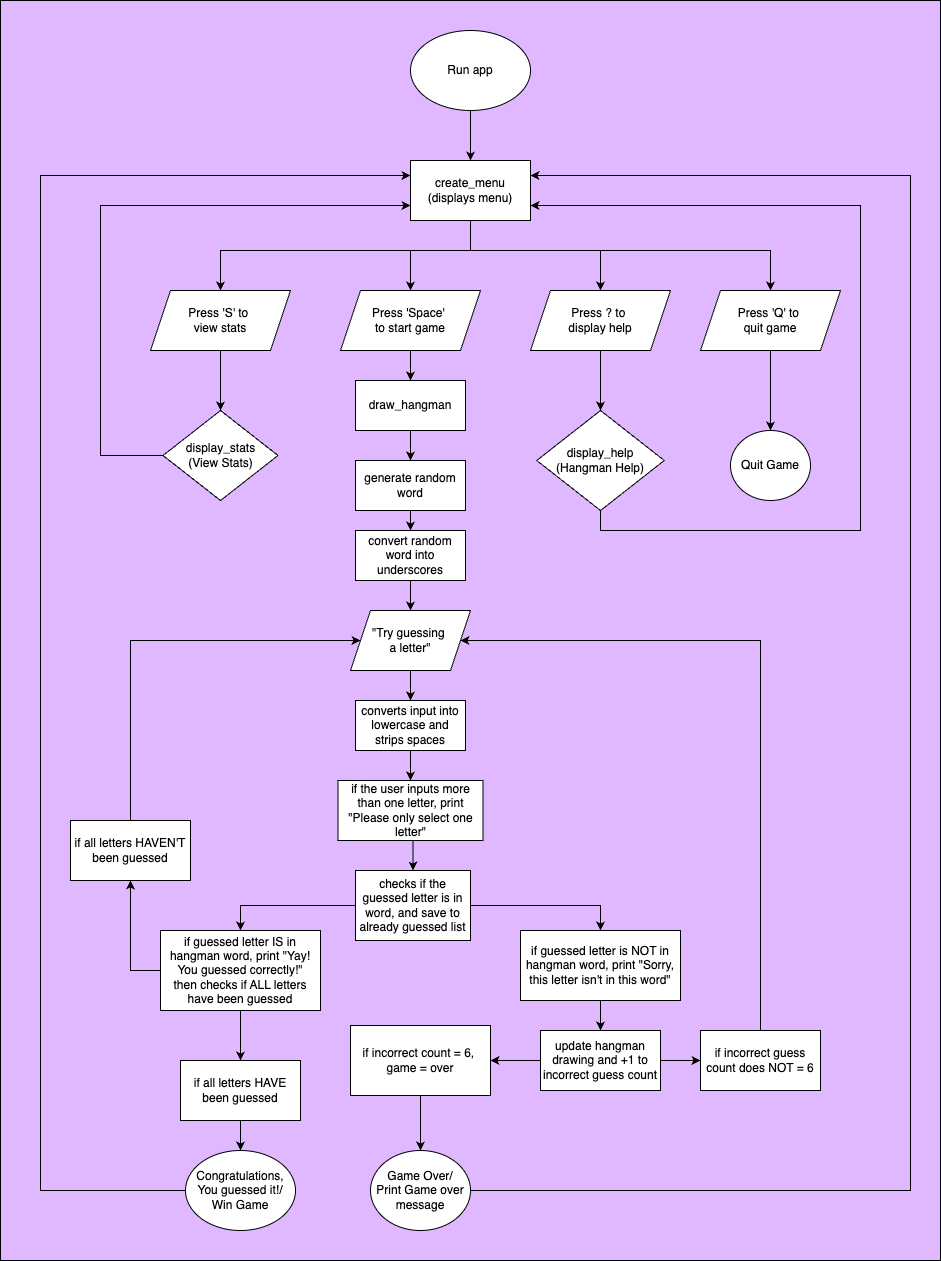

The diagram above was exported from draw.io. Its source (the exported page's mxGraphModel, read from the mxfile embedded in the PNG):
<mxGraphModel dx="2017" dy="1644" grid="1" gridSize="10" guides="1" tooltips="1" connect="1" arrows="1" fold="1" page="1" pageScale="1" pageWidth="827" pageHeight="1169" math="0" shadow="0">
  <root>
    <mxCell id="0" />
    <mxCell id="1" parent="0" />
    <mxCell id="HE96-5uSERIekJcrT7Yx-115" value="" style="rounded=0;whiteSpace=wrap;html=1;fillColor=#E0B8FF;" vertex="1" parent="1">
      <mxGeometry x="-100" y="-10" width="940" height="1260" as="geometry" />
    </mxCell>
    <mxCell id="HE96-5uSERIekJcrT7Yx-7" value="" style="edgeStyle=orthogonalEdgeStyle;rounded=0;orthogonalLoop=1;jettySize=auto;html=1;entryX=0.5;entryY=0;entryDx=0;entryDy=0;" edge="1" parent="1" source="HE96-5uSERIekJcrT7Yx-3" target="HE96-5uSERIekJcrT7Yx-13">
      <mxGeometry relative="1" as="geometry">
        <mxPoint x="400" y="150" as="targetPoint" />
        <Array as="points">
          <mxPoint x="370" y="140" />
          <mxPoint x="370" y="140" />
        </Array>
      </mxGeometry>
    </mxCell>
    <mxCell id="HE96-5uSERIekJcrT7Yx-3" value="Run app" style="ellipse;whiteSpace=wrap;html=1;" vertex="1" parent="1">
      <mxGeometry x="310" y="20" width="120" height="80" as="geometry" />
    </mxCell>
    <mxCell id="HE96-5uSERIekJcrT7Yx-15" value="" style="edgeStyle=orthogonalEdgeStyle;rounded=0;orthogonalLoop=1;jettySize=auto;html=1;" edge="1" parent="1" source="HE96-5uSERIekJcrT7Yx-13" target="HE96-5uSERIekJcrT7Yx-14">
      <mxGeometry relative="1" as="geometry">
        <Array as="points">
          <mxPoint x="370" y="240" />
          <mxPoint x="120" y="240" />
        </Array>
      </mxGeometry>
    </mxCell>
    <mxCell id="HE96-5uSERIekJcrT7Yx-20" style="edgeStyle=orthogonalEdgeStyle;rounded=0;orthogonalLoop=1;jettySize=auto;html=1;exitX=0.5;exitY=1;exitDx=0;exitDy=0;" edge="1" parent="1" source="HE96-5uSERIekJcrT7Yx-13" target="HE96-5uSERIekJcrT7Yx-16">
      <mxGeometry relative="1" as="geometry">
        <Array as="points">
          <mxPoint x="370" y="240" />
          <mxPoint x="500" y="240" />
        </Array>
      </mxGeometry>
    </mxCell>
    <mxCell id="HE96-5uSERIekJcrT7Yx-21" style="edgeStyle=orthogonalEdgeStyle;rounded=0;orthogonalLoop=1;jettySize=auto;html=1;exitX=0.5;exitY=1;exitDx=0;exitDy=0;entryX=0.5;entryY=0;entryDx=0;entryDy=0;" edge="1" parent="1" source="HE96-5uSERIekJcrT7Yx-13" target="HE96-5uSERIekJcrT7Yx-18">
      <mxGeometry relative="1" as="geometry">
        <Array as="points">
          <mxPoint x="400" y="240" />
          <mxPoint x="700" y="240" />
        </Array>
      </mxGeometry>
    </mxCell>
    <mxCell id="HE96-5uSERIekJcrT7Yx-31" style="edgeStyle=orthogonalEdgeStyle;rounded=0;orthogonalLoop=1;jettySize=auto;html=1;exitX=0.5;exitY=1;exitDx=0;exitDy=0;" edge="1" parent="1" source="HE96-5uSERIekJcrT7Yx-13" target="HE96-5uSERIekJcrT7Yx-30">
      <mxGeometry relative="1" as="geometry">
        <Array as="points">
          <mxPoint x="370" y="240" />
          <mxPoint x="310" y="240" />
        </Array>
      </mxGeometry>
    </mxCell>
    <mxCell id="HE96-5uSERIekJcrT7Yx-13" value="create_menu&lt;div&gt;(displays menu)&lt;/div&gt;" style="rounded=0;whiteSpace=wrap;html=1;" vertex="1" parent="1">
      <mxGeometry x="310" y="150" width="120" height="60" as="geometry" />
    </mxCell>
    <mxCell id="HE96-5uSERIekJcrT7Yx-24" value="" style="edgeStyle=orthogonalEdgeStyle;rounded=0;orthogonalLoop=1;jettySize=auto;html=1;" edge="1" parent="1" source="HE96-5uSERIekJcrT7Yx-14" target="HE96-5uSERIekJcrT7Yx-23">
      <mxGeometry relative="1" as="geometry" />
    </mxCell>
    <mxCell id="HE96-5uSERIekJcrT7Yx-32" style="edgeStyle=orthogonalEdgeStyle;rounded=0;orthogonalLoop=1;jettySize=auto;html=1;exitX=0;exitY=0.5;exitDx=0;exitDy=0;" edge="1" parent="1" source="HE96-5uSERIekJcrT7Yx-23">
      <mxGeometry relative="1" as="geometry">
        <mxPoint x="32.5" y="450" as="sourcePoint" />
        <mxPoint x="310" y="195" as="targetPoint" />
        <Array as="points">
          <mxPoint y="445" />
          <mxPoint y="195" />
        </Array>
      </mxGeometry>
    </mxCell>
    <mxCell id="HE96-5uSERIekJcrT7Yx-14" value="Press 'S' to&amp;nbsp;&lt;div&gt;view stats&lt;/div&gt;" style="shape=parallelogram;perimeter=parallelogramPerimeter;whiteSpace=wrap;html=1;fixedSize=1;rounded=0;" vertex="1" parent="1">
      <mxGeometry x="50" y="280" width="140" height="60" as="geometry" />
    </mxCell>
    <mxCell id="HE96-5uSERIekJcrT7Yx-16" value="Press ? to&amp;nbsp;&lt;div&gt;display help&lt;/div&gt;" style="shape=parallelogram;perimeter=parallelogramPerimeter;whiteSpace=wrap;html=1;fixedSize=1;rounded=0;" vertex="1" parent="1">
      <mxGeometry x="430" y="280" width="140" height="60" as="geometry" />
    </mxCell>
    <mxCell id="HE96-5uSERIekJcrT7Yx-28" value="" style="edgeStyle=orthogonalEdgeStyle;rounded=0;orthogonalLoop=1;jettySize=auto;html=1;entryX=0.5;entryY=0;entryDx=0;entryDy=0;" edge="1" parent="1" source="HE96-5uSERIekJcrT7Yx-18" target="HE96-5uSERIekJcrT7Yx-29">
      <mxGeometry relative="1" as="geometry">
        <mxPoint x="640" y="420" as="targetPoint" />
      </mxGeometry>
    </mxCell>
    <mxCell id="HE96-5uSERIekJcrT7Yx-18" value="Press 'Q' to&amp;nbsp;&lt;div&gt;quit game&lt;/div&gt;" style="shape=parallelogram;perimeter=parallelogramPerimeter;whiteSpace=wrap;html=1;fixedSize=1;rounded=0;" vertex="1" parent="1">
      <mxGeometry x="600" y="280" width="140" height="60" as="geometry" />
    </mxCell>
    <mxCell id="HE96-5uSERIekJcrT7Yx-23" value="&lt;div&gt;display_stats&lt;/div&gt;(View Stats)" style="rhombus;whiteSpace=wrap;html=1;rounded=0;" vertex="1" parent="1">
      <mxGeometry x="62.5" y="400" width="115" height="90" as="geometry" />
    </mxCell>
    <mxCell id="HE96-5uSERIekJcrT7Yx-29" value="Quit Game" style="ellipse;whiteSpace=wrap;html=1;" vertex="1" parent="1">
      <mxGeometry x="630" y="420" width="80" height="70" as="geometry" />
    </mxCell>
    <mxCell id="HE96-5uSERIekJcrT7Yx-37" style="edgeStyle=orthogonalEdgeStyle;rounded=0;orthogonalLoop=1;jettySize=auto;html=1;exitX=0.5;exitY=1;exitDx=0;exitDy=0;entryX=0.5;entryY=0;entryDx=0;entryDy=0;" edge="1" parent="1" source="HE96-5uSERIekJcrT7Yx-30">
      <mxGeometry relative="1" as="geometry">
        <mxPoint x="310" y="370" as="targetPoint" />
      </mxGeometry>
    </mxCell>
    <mxCell id="HE96-5uSERIekJcrT7Yx-30" value="Press 'Space'&amp;nbsp;&lt;div&gt;to start game&lt;/div&gt;" style="shape=parallelogram;perimeter=parallelogramPerimeter;whiteSpace=wrap;html=1;fixedSize=1;rounded=0;" vertex="1" parent="1">
      <mxGeometry x="240" y="280" width="140" height="60" as="geometry" />
    </mxCell>
    <mxCell id="HE96-5uSERIekJcrT7Yx-110" style="edgeStyle=orthogonalEdgeStyle;rounded=0;orthogonalLoop=1;jettySize=auto;html=1;exitX=0.5;exitY=1;exitDx=0;exitDy=0;entryX=1;entryY=0.75;entryDx=0;entryDy=0;" edge="1" parent="1" source="HE96-5uSERIekJcrT7Yx-34" target="HE96-5uSERIekJcrT7Yx-13">
      <mxGeometry relative="1" as="geometry">
        <mxPoint x="770" y="180" as="targetPoint" />
        <Array as="points">
          <mxPoint x="500" y="520" />
          <mxPoint x="760" y="520" />
          <mxPoint x="760" y="195" />
        </Array>
      </mxGeometry>
    </mxCell>
    <mxCell id="HE96-5uSERIekJcrT7Yx-34" value="display_help&lt;div&gt;&lt;/div&gt;&lt;div&gt;(Hangman Help)&lt;/div&gt;" style="rhombus;whiteSpace=wrap;html=1;rounded=0;" vertex="1" parent="1">
      <mxGeometry x="436.25" y="400" width="127.5" height="100" as="geometry" />
    </mxCell>
    <mxCell id="HE96-5uSERIekJcrT7Yx-38" style="edgeStyle=orthogonalEdgeStyle;rounded=0;orthogonalLoop=1;jettySize=auto;html=1;exitX=0.5;exitY=1;exitDx=0;exitDy=0;entryX=0.5;entryY=0;entryDx=0;entryDy=0;" edge="1" parent="1">
      <mxGeometry relative="1" as="geometry">
        <mxPoint x="310" y="420" as="sourcePoint" />
        <mxPoint x="310" y="450" as="targetPoint" />
      </mxGeometry>
    </mxCell>
    <mxCell id="HE96-5uSERIekJcrT7Yx-40" value="draw_hangman" style="rounded=0;whiteSpace=wrap;html=1;" vertex="1" parent="1">
      <mxGeometry x="255" y="370" width="110" height="50" as="geometry" />
    </mxCell>
    <mxCell id="HE96-5uSERIekJcrT7Yx-66" style="edgeStyle=orthogonalEdgeStyle;rounded=0;orthogonalLoop=1;jettySize=auto;html=1;exitX=0.5;exitY=1;exitDx=0;exitDy=0;entryX=0.5;entryY=0;entryDx=0;entryDy=0;" edge="1" parent="1" source="HE96-5uSERIekJcrT7Yx-64" target="HE96-5uSERIekJcrT7Yx-65">
      <mxGeometry relative="1" as="geometry" />
    </mxCell>
    <mxCell id="HE96-5uSERIekJcrT7Yx-64" value="generate random word" style="rounded=0;whiteSpace=wrap;html=1;" vertex="1" parent="1">
      <mxGeometry x="255" y="450" width="110" height="50" as="geometry" />
    </mxCell>
    <mxCell id="HE96-5uSERIekJcrT7Yx-68" style="edgeStyle=orthogonalEdgeStyle;rounded=0;orthogonalLoop=1;jettySize=auto;html=1;exitX=0.5;exitY=1;exitDx=0;exitDy=0;entryX=0.5;entryY=0;entryDx=0;entryDy=0;" edge="1" parent="1" source="HE96-5uSERIekJcrT7Yx-65" target="HE96-5uSERIekJcrT7Yx-67">
      <mxGeometry relative="1" as="geometry" />
    </mxCell>
    <mxCell id="HE96-5uSERIekJcrT7Yx-65" value="convert random word into underscores" style="rounded=0;whiteSpace=wrap;html=1;" vertex="1" parent="1">
      <mxGeometry x="255" y="520" width="110" height="50" as="geometry" />
    </mxCell>
    <mxCell id="HE96-5uSERIekJcrT7Yx-73" style="edgeStyle=orthogonalEdgeStyle;rounded=0;orthogonalLoop=1;jettySize=auto;html=1;exitX=0.5;exitY=1;exitDx=0;exitDy=0;entryX=0.5;entryY=0;entryDx=0;entryDy=0;" edge="1" parent="1" source="HE96-5uSERIekJcrT7Yx-67" target="HE96-5uSERIekJcrT7Yx-72">
      <mxGeometry relative="1" as="geometry" />
    </mxCell>
    <mxCell id="HE96-5uSERIekJcrT7Yx-67" value="&quot;Try guessing&amp;nbsp;&lt;div&gt;a letter&quot;&lt;/div&gt;" style="shape=parallelogram;perimeter=parallelogramPerimeter;whiteSpace=wrap;html=1;fixedSize=1;" vertex="1" parent="1">
      <mxGeometry x="250" y="600" width="120" height="60" as="geometry" />
    </mxCell>
    <mxCell id="HE96-5uSERIekJcrT7Yx-75" style="edgeStyle=orthogonalEdgeStyle;rounded=0;orthogonalLoop=1;jettySize=auto;html=1;exitX=0.5;exitY=1;exitDx=0;exitDy=0;entryX=0.5;entryY=0;entryDx=0;entryDy=0;" edge="1" parent="1" source="HE96-5uSERIekJcrT7Yx-72" target="HE96-5uSERIekJcrT7Yx-74">
      <mxGeometry relative="1" as="geometry" />
    </mxCell>
    <mxCell id="HE96-5uSERIekJcrT7Yx-72" value="converts input into lowercase and strips spaces" style="rounded=0;whiteSpace=wrap;html=1;" vertex="1" parent="1">
      <mxGeometry x="255" y="690" width="110" height="50" as="geometry" />
    </mxCell>
    <mxCell id="HE96-5uSERIekJcrT7Yx-78" style="edgeStyle=orthogonalEdgeStyle;rounded=0;orthogonalLoop=1;jettySize=auto;html=1;exitX=0.5;exitY=1;exitDx=0;exitDy=0;entryX=0.5;entryY=0;entryDx=0;entryDy=0;" edge="1" parent="1" source="HE96-5uSERIekJcrT7Yx-74" target="HE96-5uSERIekJcrT7Yx-76">
      <mxGeometry relative="1" as="geometry" />
    </mxCell>
    <mxCell id="HE96-5uSERIekJcrT7Yx-74" value="if the user inputs more than one letter, print &quot;Please only select one letter&quot;" style="rounded=0;whiteSpace=wrap;html=1;" vertex="1" parent="1">
      <mxGeometry x="237.5" y="770" width="145" height="60" as="geometry" />
    </mxCell>
    <mxCell id="HE96-5uSERIekJcrT7Yx-82" style="edgeStyle=orthogonalEdgeStyle;rounded=0;orthogonalLoop=1;jettySize=auto;html=1;exitX=0;exitY=0.5;exitDx=0;exitDy=0;entryX=0.5;entryY=0;entryDx=0;entryDy=0;" edge="1" parent="1" source="HE96-5uSERIekJcrT7Yx-76" target="HE96-5uSERIekJcrT7Yx-79">
      <mxGeometry relative="1" as="geometry" />
    </mxCell>
    <mxCell id="HE96-5uSERIekJcrT7Yx-83" style="edgeStyle=orthogonalEdgeStyle;rounded=0;orthogonalLoop=1;jettySize=auto;html=1;exitX=1;exitY=0.5;exitDx=0;exitDy=0;entryX=0.5;entryY=0;entryDx=0;entryDy=0;" edge="1" parent="1" source="HE96-5uSERIekJcrT7Yx-76" target="HE96-5uSERIekJcrT7Yx-80">
      <mxGeometry relative="1" as="geometry" />
    </mxCell>
    <mxCell id="HE96-5uSERIekJcrT7Yx-76" value="checks if the guessed letter is in word, and save to already guessed list" style="rounded=0;whiteSpace=wrap;html=1;" vertex="1" parent="1">
      <mxGeometry x="255" y="860" width="115" height="70" as="geometry" />
    </mxCell>
    <mxCell id="HE96-5uSERIekJcrT7Yx-98" style="edgeStyle=orthogonalEdgeStyle;rounded=0;orthogonalLoop=1;jettySize=auto;html=1;exitX=0;exitY=0.5;exitDx=0;exitDy=0;entryX=0.5;entryY=1;entryDx=0;entryDy=0;" edge="1" parent="1" source="HE96-5uSERIekJcrT7Yx-79" target="HE96-5uSERIekJcrT7Yx-97">
      <mxGeometry relative="1" as="geometry">
        <Array as="points">
          <mxPoint x="30" y="960" />
        </Array>
      </mxGeometry>
    </mxCell>
    <mxCell id="HE96-5uSERIekJcrT7Yx-103" style="edgeStyle=orthogonalEdgeStyle;rounded=0;orthogonalLoop=1;jettySize=auto;html=1;exitX=0.5;exitY=1;exitDx=0;exitDy=0;entryX=0.5;entryY=0;entryDx=0;entryDy=0;" edge="1" parent="1" source="HE96-5uSERIekJcrT7Yx-79" target="HE96-5uSERIekJcrT7Yx-101">
      <mxGeometry relative="1" as="geometry" />
    </mxCell>
    <mxCell id="HE96-5uSERIekJcrT7Yx-79" value="if guessed letter IS in hangman word, print &quot;Yay! You guessed correctly!&quot;&lt;br&gt;then checks if ALL letters have been guessed" style="rounded=0;whiteSpace=wrap;html=1;" vertex="1" parent="1">
      <mxGeometry x="60" y="920" width="160" height="80" as="geometry" />
    </mxCell>
    <mxCell id="HE96-5uSERIekJcrT7Yx-85" style="edgeStyle=orthogonalEdgeStyle;rounded=0;orthogonalLoop=1;jettySize=auto;html=1;exitX=0.5;exitY=1;exitDx=0;exitDy=0;entryX=0.5;entryY=0;entryDx=0;entryDy=0;" edge="1" parent="1" source="HE96-5uSERIekJcrT7Yx-80" target="HE96-5uSERIekJcrT7Yx-84">
      <mxGeometry relative="1" as="geometry" />
    </mxCell>
    <mxCell id="HE96-5uSERIekJcrT7Yx-80" value="if guessed letter is NOT in hangman word, print &quot;Sorry, this letter isn't in this word&quot;" style="rounded=0;whiteSpace=wrap;html=1;" vertex="1" parent="1">
      <mxGeometry x="420" y="920" width="160" height="70" as="geometry" />
    </mxCell>
    <mxCell id="HE96-5uSERIekJcrT7Yx-92" value="" style="edgeStyle=orthogonalEdgeStyle;rounded=0;orthogonalLoop=1;jettySize=auto;html=1;" edge="1" parent="1" source="HE96-5uSERIekJcrT7Yx-84" target="HE96-5uSERIekJcrT7Yx-88">
      <mxGeometry relative="1" as="geometry" />
    </mxCell>
    <mxCell id="HE96-5uSERIekJcrT7Yx-93" style="edgeStyle=orthogonalEdgeStyle;rounded=0;orthogonalLoop=1;jettySize=auto;html=1;exitX=1;exitY=0.5;exitDx=0;exitDy=0;entryX=0;entryY=0.5;entryDx=0;entryDy=0;" edge="1" parent="1" source="HE96-5uSERIekJcrT7Yx-84" target="HE96-5uSERIekJcrT7Yx-91">
      <mxGeometry relative="1" as="geometry" />
    </mxCell>
    <mxCell id="HE96-5uSERIekJcrT7Yx-84" value="update hangman drawing and +1 to incorrect guess count" style="rounded=0;whiteSpace=wrap;html=1;" vertex="1" parent="1">
      <mxGeometry x="440" y="1020" width="120" height="60" as="geometry" />
    </mxCell>
    <mxCell id="HE96-5uSERIekJcrT7Yx-96" style="edgeStyle=orthogonalEdgeStyle;rounded=0;orthogonalLoop=1;jettySize=auto;html=1;exitX=0.5;exitY=1;exitDx=0;exitDy=0;entryX=0.5;entryY=0;entryDx=0;entryDy=0;" edge="1" parent="1" source="HE96-5uSERIekJcrT7Yx-88" target="HE96-5uSERIekJcrT7Yx-95">
      <mxGeometry relative="1" as="geometry" />
    </mxCell>
    <mxCell id="HE96-5uSERIekJcrT7Yx-88" value="if incorrect count = 6,&amp;nbsp;&lt;div&gt;game = over&lt;/div&gt;" style="rounded=0;whiteSpace=wrap;html=1;" vertex="1" parent="1">
      <mxGeometry x="250" y="1015" width="140" height="70" as="geometry" />
    </mxCell>
    <mxCell id="HE96-5uSERIekJcrT7Yx-94" style="edgeStyle=orthogonalEdgeStyle;rounded=0;orthogonalLoop=1;jettySize=auto;html=1;exitX=0.5;exitY=0;exitDx=0;exitDy=0;entryX=1;entryY=0.5;entryDx=0;entryDy=0;" edge="1" parent="1" source="HE96-5uSERIekJcrT7Yx-91" target="HE96-5uSERIekJcrT7Yx-67">
      <mxGeometry relative="1" as="geometry">
        <mxPoint x="660" y="800" as="targetPoint" />
        <Array as="points">
          <mxPoint x="660" y="630" />
        </Array>
      </mxGeometry>
    </mxCell>
    <mxCell id="HE96-5uSERIekJcrT7Yx-91" value="if incorrect guess count does NOT = 6" style="rounded=0;whiteSpace=wrap;html=1;" vertex="1" parent="1">
      <mxGeometry x="600" y="1020" width="120" height="60" as="geometry" />
    </mxCell>
    <mxCell id="HE96-5uSERIekJcrT7Yx-108" style="edgeStyle=orthogonalEdgeStyle;rounded=0;orthogonalLoop=1;jettySize=auto;html=1;exitX=1;exitY=0.5;exitDx=0;exitDy=0;entryX=1;entryY=0.25;entryDx=0;entryDy=0;" edge="1" parent="1" source="HE96-5uSERIekJcrT7Yx-95" target="HE96-5uSERIekJcrT7Yx-13">
      <mxGeometry relative="1" as="geometry">
        <mxPoint x="800" y="160" as="targetPoint" />
        <Array as="points">
          <mxPoint x="810" y="1180" />
          <mxPoint x="810" y="165" />
        </Array>
      </mxGeometry>
    </mxCell>
    <mxCell id="HE96-5uSERIekJcrT7Yx-95" value="Game Over/&lt;div&gt;Print Game over message&lt;/div&gt;" style="ellipse;whiteSpace=wrap;html=1;" vertex="1" parent="1">
      <mxGeometry x="270" y="1140" width="100" height="80" as="geometry" />
    </mxCell>
    <mxCell id="HE96-5uSERIekJcrT7Yx-100" style="edgeStyle=orthogonalEdgeStyle;rounded=0;orthogonalLoop=1;jettySize=auto;html=1;exitX=0.5;exitY=0;exitDx=0;exitDy=0;entryX=0;entryY=0.5;entryDx=0;entryDy=0;" edge="1" parent="1" source="HE96-5uSERIekJcrT7Yx-97" target="HE96-5uSERIekJcrT7Yx-67">
      <mxGeometry relative="1" as="geometry">
        <mxPoint x="60" y="590" as="targetPoint" />
        <Array as="points">
          <mxPoint x="30" y="630" />
        </Array>
      </mxGeometry>
    </mxCell>
    <mxCell id="HE96-5uSERIekJcrT7Yx-97" value="if all letters HAVEN'T been guessed" style="rounded=0;whiteSpace=wrap;html=1;" vertex="1" parent="1">
      <mxGeometry x="-30" y="810" width="120" height="60" as="geometry" />
    </mxCell>
    <mxCell id="HE96-5uSERIekJcrT7Yx-105" style="edgeStyle=orthogonalEdgeStyle;rounded=0;orthogonalLoop=1;jettySize=auto;html=1;exitX=0.5;exitY=1;exitDx=0;exitDy=0;entryX=0.5;entryY=0;entryDx=0;entryDy=0;" edge="1" parent="1" source="HE96-5uSERIekJcrT7Yx-101" target="HE96-5uSERIekJcrT7Yx-104">
      <mxGeometry relative="1" as="geometry" />
    </mxCell>
    <mxCell id="HE96-5uSERIekJcrT7Yx-101" value="if all letters HAVE been guessed" style="rounded=0;whiteSpace=wrap;html=1;" vertex="1" parent="1">
      <mxGeometry x="80" y="1050" width="120" height="60" as="geometry" />
    </mxCell>
    <mxCell id="HE96-5uSERIekJcrT7Yx-106" style="edgeStyle=orthogonalEdgeStyle;rounded=0;orthogonalLoop=1;jettySize=auto;html=1;exitX=0;exitY=0.5;exitDx=0;exitDy=0;entryX=0;entryY=0.25;entryDx=0;entryDy=0;" edge="1" parent="1" source="HE96-5uSERIekJcrT7Yx-104" target="HE96-5uSERIekJcrT7Yx-13">
      <mxGeometry relative="1" as="geometry">
        <mxPoint x="310" y="140" as="targetPoint" />
        <mxPoint x="80" y="1035" as="sourcePoint" />
        <Array as="points">
          <mxPoint x="-60" y="1180" />
          <mxPoint x="-60" y="165" />
        </Array>
      </mxGeometry>
    </mxCell>
    <mxCell id="HE96-5uSERIekJcrT7Yx-104" value="Congratulations, You guessed it!/&lt;br&gt;Win Game" style="ellipse;whiteSpace=wrap;html=1;" vertex="1" parent="1">
      <mxGeometry x="85" y="1140" width="110" height="80" as="geometry" />
    </mxCell>
    <mxCell id="HE96-5uSERIekJcrT7Yx-112" style="edgeStyle=orthogonalEdgeStyle;rounded=0;orthogonalLoop=1;jettySize=auto;html=1;exitX=0.5;exitY=1;exitDx=0;exitDy=0;entryX=0.5;entryY=0;entryDx=0;entryDy=0;" edge="1" parent="1" source="HE96-5uSERIekJcrT7Yx-16" target="HE96-5uSERIekJcrT7Yx-34">
      <mxGeometry relative="1" as="geometry" />
    </mxCell>
  </root>
</mxGraphModel>